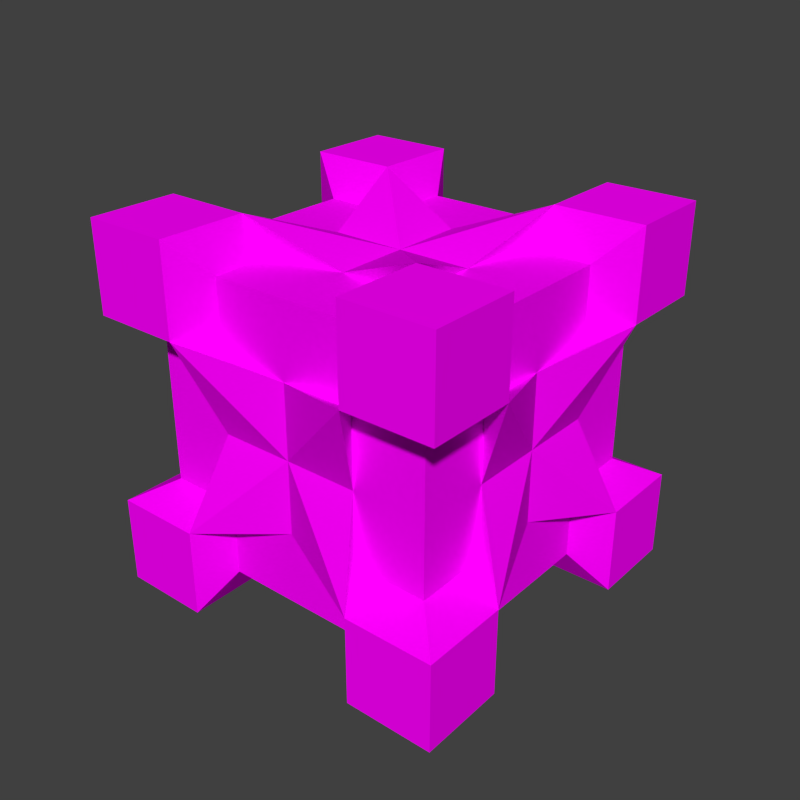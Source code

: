 # Source: creative_cache.blend  (saved by Blender 2.74.0; exported with 4.5.12 LTS)
import bpy
from mathutils import Matrix  # noqa: F401  (used for matrix-valued properties, if any)

bpy.ops.wm.read_factory_settings(use_empty=True)
scene = bpy.context.scene
scene.name = 'Scene'

# ---- collections
col_collection_1 = bpy.data.collections.new('Collection 1'); scene.collection.children.link(col_collection_1)

# ---- images (referenced by path relative to the original .blend; pixels are not part of the script)
import os
ASSET_DIR = os.environ.get("B2B_ASSET_DIR", "")  # directory of the original .blend (textures are referenced by path, not embedded)
HERE = os.path.dirname(os.path.abspath(__file__))  # packed textures are extracted next to this script under _unpacked/

def load_image(name, relpath, width, height, colorspace="sRGB"):
    """Load a texture the original file referenced (path relative to the .blend, or extracted next to this script)."""
    p = next((c for c in (os.path.join(HERE, relpath), os.path.join(ASSET_DIR, relpath)) if relpath and os.path.exists(c)), "")
    if p:
        img = bpy.data.images.load(p, check_existing=True)
        img.name = name
    else:  # same state as the original file: an image datablock whose file is absent (Cycles renders it pink)
        img = bpy.data.images.new(name, width, height)
        img.source = "FILE"
        img.filepath = "//" + (relpath or name)
    img.colorspace_settings.name = colorspace
    return img
img_conveyor_png = load_image('conveyor.png', 'conveyor.png', 1024, 1024, 'sRGB')

# ---- materials (node trees are filled in below, after node groups)
mat_conveyor = bpy.data.materials.new('Conveyor')
mat_conveyor.alpha_threshold = 0.0
mat_conveyor.roughness = 0.5
mat_conveyor.line_color = (0.0, 0.0, 0.0, 1.0)

# ---- material node trees
mat_conveyor.use_nodes = True; mat_conveyor.node_tree.nodes.clear()
_N = mat_conveyor.node_tree.nodes; _L = mat_conveyor.node_tree.links
n0 = _N.new('ShaderNodeOutputMaterial'); n0.name = 'Material Output'; n0.location = (300, 300)
n0.width = 120
n1 = _N.new('ShaderNodeBsdfDiffuse'); n1.name = 'Diffuse BSDF'; n1.location = (10, 300)
n2 = _N.new('ShaderNodeTexImage'); n2.name = 'Image Texture'; n2.location = (-190, 300)
n2.width = 150
n2.image = img_conveyor_png
_L.new(n1.outputs[0], n0.inputs[0])
_L.new(n2.outputs[0], n1.inputs[0])
n0.is_active_output = True

# ---- world
world_world = bpy.data.worlds.new('World'); scene.world = world_world
world_world.color = (0.05088, 0.05088, 0.05088)
world_world.use_sun_shadow = False
world_world.sun_shadow_jitter_overblur = 0.0
world_world.cycles.sampling_method = 'MANUAL'
world_world.cycles.sample_map_resolution = 256

# ---- meshes
me_ccmdl = bpy.data.meshes.new('ccmdl')
me_ccmdl.from_pydata([(0.5, -0.1, 0.9), (0.5, -0.1, 0.5), (0.5, -0.5, 0.9), (0.1, -0.3, 0.5), (0.1, -0.1, 0.5), (0.1, -0.5, 0.9), (0.1, -0.5, 0.5), (0.3, -0.1, 0.9), (0.1, -0.3, 0.9), (0.1, -0.1, 0.7), (0.1, -0.3, 0.7), (0.3, -0.1, 0.7), (0.3, -0.3, 0.9), (0.0, -0.2418, 1.0), (0.0, 0.0, 1.0), (0.2418, 0.0, 1.0), (0.0, 0.0, 0.7582), (0.0, -0.2418, 0.7582), (0.2418, 0.0, 0.7582), (0.2418, -0.2418, 1.0), (0.5, -0.1, 0.7), (0.3, -0.1, 0.5), (0.3, -0.5, 0.9), (0.5, -0.3, 0.9), (0.1, -0.5, 0.7)], [], [(10, 8, 13, 17), (7, 11, 18, 15), (12, 7, 15, 19), (11, 21, 4, 9), (13, 19, 15, 14), (13, 14, 16, 17), (14, 15, 18, 16), (8, 12, 19, 13), (11, 9, 16, 18), (9, 10, 17, 16), (23, 0, 7, 12), (5, 8, 10, 24), (10, 9, 4, 3), (12, 8, 5, 22), (7, 0, 20, 11), (11, 20, 18), (21, 11, 18), (6, 24, 17), (3, 6, 17), (24, 10, 17), (10, 3, 17), (23, 12, 19), (12, 22, 19), (1, 21, 18), (20, 1, 18), (22, 2, 19), (2, 23, 19)])
_uv = me_ccmdl.uv_layers.new(name='UVMap')
_uv.uv.foreach_set('vector', [0.1133, 0.4531, 0.1016, 0.4648, 0.08984, 0.4609, 0.1016, 0.4492, 0.1016, 0.4336, 0.1133, 0.4453, 0.1016, 0.4492, 0.08984, 0.4375, 0.1133, 0.4531, 0.1016, 0.4648, 0.08984, 0.4609, 0.1016, 0.4492, 0.1133, 0.4531, 0.125, 0.4648, 0.1133, 0.4766, 0.1016, 0.4648, 0.08984, 0.4375, 0.1016, 0.4492, 0.08984, 0.4609, 0.07812, 0.4492, 0.08984, 0.4609, 0.07812, 0.4492, 0.08984, 0.4375, 0.1016, 0.4492, 0.07812, 0.4492, 0.08984, 0.4375, 0.1016, 0.4492, 0.08984, 0.4609, 0.1016, 0.4336, 0.1133, 0.4453, 0.1016, 0.4492, 0.08984, 0.4375, 0.1133, 0.4531, 0.1016, 0.4648, 0.08984, 0.4609, 0.1016, 0.4492, 0.1016, 0.4336, 0.1133, 0.4453, 0.1016, 0.4492, 0.08984, 0.4375, 0.125, 0.4648, 0.1133, 0.4766, 0.1016, 0.4648, 0.1133, 0.4531, 0.1133, 0.4766, 0.1016, 0.4648, 0.1133, 0.4531, 0.125, 0.4648, 0.1133, 0.4453, 0.1016, 0.4336, 0.1133, 0.4219, 0.125, 0.4336, 0.1133, 0.4453, 0.1016, 0.4336, 0.1133, 0.4219, 0.125, 0.4336, 0.1016, 0.4336, 0.1133, 0.4219, 0.125, 0.4336, 0.1133, 0.4453, 0.003906, 0.4766, 0.003906, 0.4219, 0.05859, 0.4766, 0.003906, 0.4219, 0.003906, 0.4766, 0.05859, 0.4766, 0.003906, 0.4766, 0.003906, 0.4219, 0.05859, 0.4766, 0.003906, 0.4219, 0.003906, 0.4766, 0.05859, 0.4766, 0.003906, 0.4219, 0.05859, 0.4219, 0.05859, 0.4766, 0.05859, 0.4219, 0.003906, 0.4219, 0.05859, 0.4766, 0.003906, 0.4219, 0.003906, 0.4766, 0.05859, 0.4766, 0.003906, 0.4766, 0.003906, 0.4219, 0.05859, 0.4766, 0.05859, 0.4219, 0.003906, 0.4219, 0.05859, 0.4766, 0.003906, 0.4219, 0.05859, 0.4219, 0.05859, 0.4766, 0.003906, 0.4219, 0.05859, 0.4219, 0.05859, 0.4766, 0.05859, 0.4219, 0.003906, 0.4219, 0.05859, 0.4766])
me_ccmdl.materials.append(mat_conveyor)
me_ccmdl.use_remesh_preserve_volume = False
me_ccmdl.use_remesh_preserve_attributes = False
me_ccmdl.use_mirror_vertex_groups = False
me_ccmdl.update()

# ---- objects
ob_mirrorobject = bpy.data.objects.new('MirrorObject', None)
ob_creative_cache = bpy.data.objects.new('Creative Cache', me_ccmdl)

# ---- transforms, parenting, visibility, modifiers, constraints
ob_mirrorobject.location = (0.5, -0.5, 0.5)
ob_mirrorobject.empty_image_offset = (0.0, 0.0)
ob_mirrorobject.lineart.crease_threshold = 0.0
ob_creative_cache.location = (0.0, 0.0, 0.0)
ob_creative_cache.lineart.crease_threshold = 0.0
_m = ob_creative_cache.modifiers.new('Mirror', 'MIRROR')
_m.use_axis = (True, True, True)
_m.mirror_object = ob_mirrorobject

# ---- collection membership
col_collection_1.objects.link(ob_mirrorobject)
col_collection_1.objects.link(ob_creative_cache)

# ---- scene / render settings (as saved in the file)
scene.frame_start = 1; scene.frame_end = 1; scene.frame_set(0)
scene.render.engine = 'CYCLES'
scene.render.image_settings.color_depth = '16'
scene.render.image_settings.compression = 100
scene.render.resolution_x = 128
scene.render.resolution_y = 128
scene.render.dither_intensity = 0.0
scene.render.film_transparent = True
scene.cycles.use_denoising = False
scene.cycles.samples = 10
scene.cycles.sampling_pattern = 'TABULATED_SOBOL'
scene.cycles.light_sampling_threshold = 0.0
scene.cycles.use_adaptive_sampling = False
scene.cycles.use_light_tree = False
scene.cycles.blur_glossy = 0.0
scene.cycles.pixel_filter_type = 'GAUSSIAN'
scene.cycles.sample_clamp_indirect = 0.0
scene.view_settings.view_transform = 'Standard'
bpy.context.view_layer.update()

# ---- added for rendering (the .blend has no active camera and no usable light): camera, sun
cam_auto = bpy.data.cameras.new('AutoCamera')
cam_auto.lens = 50.0
cam_auto.sensor_width = 36.0
cam_auto.clip_end = 1000.0
ob_auto_camera = bpy.data.objects.new('AutoCamera', cam_auto)
scene.collection.objects.link(ob_auto_camera)
ob_auto_camera.location = (2.10254, -2.42304, 1.78203)
ob_auto_camera.rotation_euler = (1.09748, -7.21219e-08, 0.694738)
scene.camera = ob_auto_camera
light_auto_sun = bpy.data.lights.new('AutoSun', 'SUN')
light_auto_sun.energy = 3.0
light_auto_sun.angle = 0.0523599
ob_auto_sun = bpy.data.objects.new('AutoSun', light_auto_sun)
scene.collection.objects.link(ob_auto_sun)
ob_auto_sun.rotation_euler = (0.872665, 0.174533, 0.523599)
bpy.context.view_layer.update()
